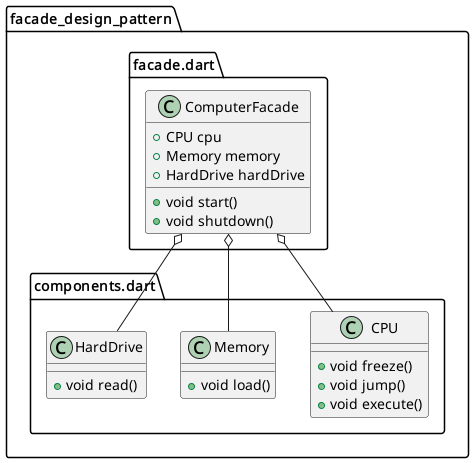

The diagram above was rendered by PlantUML. Its source (embedded in the PNG):
@startuml
set namespaceSeparator ::

class "facade_design_pattern::components.dart::CPU" {
  +void freeze()
  +void jump()
  +void execute()
}

class "facade_design_pattern::components.dart::Memory" {
  +void load()
}

class "facade_design_pattern::components.dart::HardDrive" {
  +void read()
}

class "facade_design_pattern::facade.dart::ComputerFacade" {
  +CPU cpu
  +Memory memory
  +HardDrive hardDrive
  +void start()
  +void shutdown()
}

"facade_design_pattern::facade.dart::ComputerFacade" o-- "facade_design_pattern::components.dart::CPU"
"facade_design_pattern::facade.dart::ComputerFacade" o-- "facade_design_pattern::components.dart::Memory"
"facade_design_pattern::facade.dart::ComputerFacade" o-- "facade_design_pattern::components.dart::HardDrive"


@enduml